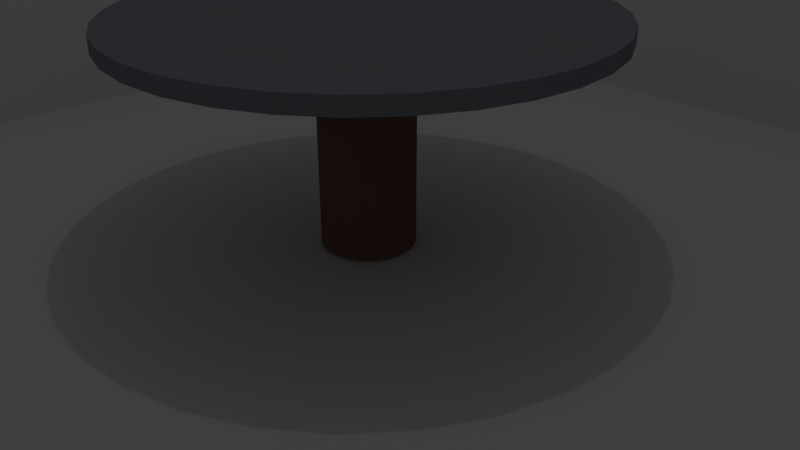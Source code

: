 # Source: untitled.blend  (saved by Blender 2.79.0; exported with 4.5.12 LTS)
import bpy
from mathutils import Matrix  # noqa: F401  (used for matrix-valued properties, if any)

bpy.ops.wm.read_factory_settings(use_empty=True)
scene = bpy.context.scene
scene.name = 'Scene'

# ---- collections
col_collection_1 = bpy.data.collections.new('Collection 1'); scene.collection.children.link(col_collection_1)

# ---- materials (node trees are filled in below, after node groups)
mat_material_002 = bpy.data.materials.new('Material.002')
mat_material_002.alpha_threshold = 0.0
mat_material_002.use_transparent_shadow = False
mat_material_002.roughness = 0.5
mat_material_002.line_color = (0.0, 0.0, 0.0, 1.0)
mat_material_004 = bpy.data.materials.new('Material.004')
mat_material_004.alpha_threshold = 0.0
mat_material_004.use_transparent_shadow = False
mat_material_004.diffuse_color = (0.2203, 0.1192, 0.08396, 1.0)
mat_material_004.roughness = 0.5
mat_material_003 = bpy.data.materials.new('Material.003')
mat_material_003.alpha_threshold = 0.0
mat_material_003.use_transparent_shadow = False
mat_material_003.diffuse_color = (0.2373, 0.2548, 0.2883, 1.0)
mat_material_003.roughness = 0.5
mat_material_003.specular_intensity = 0.2414
mat_material = bpy.data.materials.new('Material')
mat_material.alpha_threshold = 0.0
mat_material.use_transparent_shadow = False
mat_material.diffuse_color = (0.7105, 0.7105, 0.7105, 1.0)
mat_material.roughness = 0.5
mat_material.line_color = (0.0, 0.0, 0.0, 1.0)
mat_material_001 = bpy.data.materials.new('Material.001')
mat_material_001.alpha_threshold = 0.0
mat_material_001.use_transparent_shadow = False
mat_material_001.roughness = 0.5
mat_material_001.line_color = (0.0, 0.0, 0.0, 1.0)

# ---- material node trees

# ---- world
world_world = bpy.data.worlds.new('World'); scene.world = world_world
world_world.color = (0.05088, 0.05088, 0.05088)
world_world.use_sun_shadow = False
world_world.sun_shadow_jitter_overblur = 0.0
world_world.cycles.sampling_method = 'MANUAL'

# ---- cameras
cam_camera = bpy.data.cameras.new('Camera')
cam_camera.clip_end = 100.0
cam_camera.lens = 35.0
cam_camera.sensor_width = 32.0
cam_camera.sensor_height = 18.0
cam_camera.ortho_scale = 7.314
cam_camera.dof.focus_distance = 0.0
cam_camera.dof.aperture_fstop = 128.0

# ---- lights
light_lamp = bpy.data.lights.new('Lamp', 'POINT')
light_lamp.transmission_factor = 0.0
light_lamp.cutoff_distance = 30.0
light_lamp.energy = 100.0
light_lamp.shadow_buffer_clip_start = 1.001
light_lamp.shadow_soft_size = 0.1
light_lamp.shadow_maximum_resolution = 0.006
light_lamp.use_absolute_resolution = True

# ---- meshes
me_cube_008 = bpy.data.meshes.new('Cube.008')
me_cube_008.from_pydata([(1.0, 1.0, -1.0), (1.0, -1.0, -1.0), (-1.0, -1.0, -1.0), (-1.0, 1.0, -1.0), (1.0, 1.0, 1.0), (1.0, -1.0, 1.0), (-1.0, -1.0, 1.0), (-1.0, 1.0, 1.0)], [], [(0, 1, 2, 3), (4, 7, 6, 5), (0, 4, 5, 1), (1, 5, 6, 2), (2, 6, 7, 3), (4, 0, 3, 7)])
_uv = me_cube_008.uv_layers.new(name='UVMap')
_uv.uv.foreach_set('vector', [0.0, 0.0, 1.0, 0.0, 1.0, 1.0, 0.0, 1.0, 0.0, 0.0, 1.0, 0.0, 1.0, 1.0, 0.0, 1.0, 0.0, 0.0, 1.0, 0.0, 1.0, 1.0, 0.0, 1.0, 0.0, 0.0, 1.0, 0.0, 1.0, 1.0, 0.0, 1.0, 0.0, 0.0, 1.0, 0.0, 1.0, 1.0, 0.0, 1.0, 0.0, 0.0, 1.0, 0.0, 1.0, 1.0, 0.0, 1.0])
me_cube_008.materials.append(mat_material_002)
me_cube_008.use_remesh_preserve_volume = False
me_cube_008.use_remesh_preserve_attributes = False
me_cube_008.use_mirror_vertex_groups = False
me_cube_008.update()
me_cube_006 = bpy.data.meshes.new('Cube.006')
me_cube_006.from_pydata([(1.0, 1.0, -1.0), (1.0, -1.0, -1.0), (-1.0, -1.0, -1.0), (-1.0, 1.0, -1.0), (1.0, 1.0, 1.0), (1.0, -1.0, 1.0), (-1.0, -1.0, 1.0), (-1.0, 1.0, 1.0)], [], [(0, 1, 2, 3), (4, 7, 6, 5), (0, 4, 5, 1), (1, 5, 6, 2), (2, 6, 7, 3), (4, 0, 3, 7)])
_uv = me_cube_006.uv_layers.new(name='UVMap')
_uv.uv.foreach_set('vector', [0.0, 0.0, 1.0, 0.0, 1.0, 1.0, 0.0, 1.0, 0.0, 0.0, 1.0, 0.0, 1.0, 1.0, 0.0, 1.0, 0.0, 0.0, 1.0, 0.0, 1.0, 1.0, 0.0, 1.0, 0.0, 0.0, 1.0, 0.0, 1.0, 1.0, 0.0, 1.0, 0.0, 0.0, 1.0, 0.0, 1.0, 1.0, 0.0, 1.0, 0.0, 0.0, 1.0, 0.0, 1.0, 1.0, 0.0, 1.0])
me_cube_006.materials.append(mat_material_002)
me_cube_006.use_remesh_preserve_volume = False
me_cube_006.use_remesh_preserve_attributes = False
me_cube_006.use_mirror_vertex_groups = False
me_cube_006.update()
me_cylinder_001 = bpy.data.meshes.new('Cylinder.001')
me_cylinder_001.from_pydata([(0.0, 1.0, -1.0), (0.0, 1.0, 1.0), (0.1951, 0.9808, -1.0), (0.1951, 0.9808, 1.0), (0.3827, 0.9239, -1.0), (0.3827, 0.9239, 1.0), (0.5556, 0.8315, -1.0), (0.5556, 0.8315, 1.0), (0.7071, 0.7071, -1.0), (0.7071, 0.7071, 1.0), (0.8315, 0.5556, -1.0), (0.8315, 0.5556, 1.0), (0.9239, 0.3827, -1.0), (0.9239, 0.3827, 1.0), (0.9808, 0.1951, -1.0), (0.9808, 0.1951, 1.0), (1.0, 7.55e-08, -1.0), (1.0, 7.55e-08, 1.0), (0.9808, -0.1951, -1.0), (0.9808, -0.1951, 1.0), (0.9239, -0.3827, -1.0), (0.9239, -0.3827, 1.0), (0.8315, -0.5556, -1.0), (0.8315, -0.5556, 1.0), (0.7071, -0.7071, -1.0), (0.7071, -0.7071, 1.0), (0.5556, -0.8315, -1.0), (0.5556, -0.8315, 1.0), (0.3827, -0.9239, -1.0), (0.3827, -0.9239, 1.0), (0.1951, -0.9808, -1.0), (0.1951, -0.9808, 1.0), (-3.258e-07, -1.0, -1.0), (-3.258e-07, -1.0, 1.0), (-0.1951, -0.9808, -1.0), (-0.1951, -0.9808, 1.0), (-0.3827, -0.9239, -1.0), (-0.3827, -0.9239, 1.0), (-0.5556, -0.8315, -1.0), (-0.5556, -0.8315, 1.0), (-0.7071, -0.7071, -1.0), (-0.7071, -0.7071, 1.0), (-0.8315, -0.5556, -1.0), (-0.8315, -0.5556, 1.0), (-0.9239, -0.3827, -1.0), (-0.9239, -0.3827, 1.0), (-0.9808, -0.1951, -1.0), (-0.9808, -0.1951, 1.0), (-1.0, 9.656e-07, -1.0), (-1.0, 9.656e-07, 1.0), (-0.9808, 0.1951, -1.0), (-0.9808, 0.1951, 1.0), (-0.9239, 0.3827, -1.0), (-0.9239, 0.3827, 1.0), (-0.8315, 0.5556, -1.0), (-0.8315, 0.5556, 1.0), (-0.7071, 0.7071, -1.0), (-0.7071, 0.7071, 1.0), (-0.5556, 0.8315, -1.0), (-0.5556, 0.8315, 1.0), (-0.3827, 0.9239, -1.0), (-0.3827, 0.9239, 1.0), (-0.1951, 0.9808, -1.0), (-0.1951, 0.9808, 1.0)], [], [(0, 1, 3, 2), (2, 3, 5, 4), (4, 5, 7, 6), (6, 7, 9, 8), (8, 9, 11, 10), (10, 11, 13, 12), (12, 13, 15, 14), (14, 15, 17, 16), (16, 17, 19, 18), (18, 19, 21, 20), (20, 21, 23, 22), (22, 23, 25, 24), (24, 25, 27, 26), (26, 27, 29, 28), (28, 29, 31, 30), (30, 31, 33, 32), (32, 33, 35, 34), (34, 35, 37, 36), (36, 37, 39, 38), (38, 39, 41, 40), (40, 41, 43, 42), (42, 43, 45, 44), (44, 45, 47, 46), (46, 47, 49, 48), (48, 49, 51, 50), (50, 51, 53, 52), (52, 53, 55, 54), (54, 55, 57, 56), (56, 57, 59, 58), (58, 59, 61, 60), (3, 1, 63, 61, 59, 57, 55, 53, 51, 49, 47, 45, 43, 41, 39, 37, 35, 33, 31, 29, 27, 25, 23, 21, 19, 17, 15, 13, 11, 9, 7, 5), (60, 61, 63, 62), (62, 63, 1, 0), (0, 2, 4, 6, 8, 10, 12, 14, 16, 18, 20, 22, 24, 26, 28, 30, 32, 34, 36, 38, 40, 42, 44, 46, 48, 50, 52, 54, 56, 58, 60, 62)])
me_cylinder_001.materials.append(mat_material_004)
me_cylinder_001.use_remesh_preserve_volume = False
me_cylinder_001.use_remesh_preserve_attributes = False
me_cylinder_001.use_mirror_vertex_groups = False
me_cylinder_001.update()
me_cylinder = bpy.data.meshes.new('Cylinder')
me_cylinder.from_pydata([(0.0, 1.0, -1.0), (0.0, 1.0, 1.0), (0.1951, 0.9808, -1.0), (0.1951, 0.9808, 1.0), (0.3827, 0.9239, -1.0), (0.3827, 0.9239, 1.0), (0.5556, 0.8315, -1.0), (0.5556, 0.8315, 1.0), (0.7071, 0.7071, -1.0), (0.7071, 0.7071, 1.0), (0.8315, 0.5556, -1.0), (0.8315, 0.5556, 1.0), (0.9239, 0.3827, -1.0), (0.9239, 0.3827, 1.0), (0.9808, 0.1951, -1.0), (0.9808, 0.1951, 1.0), (1.0, 7.55e-08, -1.0), (1.0, 7.55e-08, 1.0), (0.9808, -0.1951, -1.0), (0.9808, -0.1951, 1.0), (0.9239, -0.3827, -1.0), (0.9239, -0.3827, 1.0), (0.8315, -0.5556, -1.0), (0.8315, -0.5556, 1.0), (0.7071, -0.7071, -1.0), (0.7071, -0.7071, 1.0), (0.5556, -0.8315, -1.0), (0.5556, -0.8315, 1.0), (0.3827, -0.9239, -1.0), (0.3827, -0.9239, 1.0), (0.1951, -0.9808, -1.0), (0.1951, -0.9808, 1.0), (-3.258e-07, -1.0, -1.0), (-3.258e-07, -1.0, 1.0), (-0.1951, -0.9808, -1.0), (-0.1951, -0.9808, 1.0), (-0.3827, -0.9239, -1.0), (-0.3827, -0.9239, 1.0), (-0.5556, -0.8315, -1.0), (-0.5556, -0.8315, 1.0), (-0.7071, -0.7071, -1.0), (-0.7071, -0.7071, 1.0), (-0.8315, -0.5556, -1.0), (-0.8315, -0.5556, 1.0), (-0.9239, -0.3827, -1.0), (-0.9239, -0.3827, 1.0), (-0.9808, -0.1951, -1.0), (-0.9808, -0.1951, 1.0), (-1.0, 9.656e-07, -1.0), (-1.0, 9.656e-07, 1.0), (-0.9808, 0.1951, -1.0), (-0.9808, 0.1951, 1.0), (-0.9239, 0.3827, -1.0), (-0.9239, 0.3827, 1.0), (-0.8315, 0.5556, -1.0), (-0.8315, 0.5556, 1.0), (-0.7071, 0.7071, -1.0), (-0.7071, 0.7071, 1.0), (-0.5556, 0.8315, -1.0), (-0.5556, 0.8315, 1.0), (-0.3827, 0.9239, -1.0), (-0.3827, 0.9239, 1.0), (-0.1951, 0.9808, -1.0), (-0.1951, 0.9808, 1.0)], [], [(0, 1, 3, 2), (2, 3, 5, 4), (4, 5, 7, 6), (6, 7, 9, 8), (8, 9, 11, 10), (10, 11, 13, 12), (12, 13, 15, 14), (14, 15, 17, 16), (16, 17, 19, 18), (18, 19, 21, 20), (20, 21, 23, 22), (22, 23, 25, 24), (24, 25, 27, 26), (26, 27, 29, 28), (28, 29, 31, 30), (30, 31, 33, 32), (32, 33, 35, 34), (34, 35, 37, 36), (36, 37, 39, 38), (38, 39, 41, 40), (40, 41, 43, 42), (42, 43, 45, 44), (44, 45, 47, 46), (46, 47, 49, 48), (48, 49, 51, 50), (50, 51, 53, 52), (52, 53, 55, 54), (54, 55, 57, 56), (56, 57, 59, 58), (58, 59, 61, 60), (3, 1, 63, 61, 59, 57, 55, 53, 51, 49, 47, 45, 43, 41, 39, 37, 35, 33, 31, 29, 27, 25, 23, 21, 19, 17, 15, 13, 11, 9, 7, 5), (60, 61, 63, 62), (62, 63, 1, 0), (0, 2, 4, 6, 8, 10, 12, 14, 16, 18, 20, 22, 24, 26, 28, 30, 32, 34, 36, 38, 40, 42, 44, 46, 48, 50, 52, 54, 56, 58, 60, 62)])
me_cylinder.materials.append(mat_material_003)
me_cylinder.use_remesh_preserve_volume = False
me_cylinder.use_remesh_preserve_attributes = False
me_cylinder.use_mirror_vertex_groups = False
me_cylinder.update()
me_cube_004 = bpy.data.meshes.new('Cube.004')
me_cube_004.from_pydata([(1.0, 1.0, -1.0), (1.0, -1.0, -1.0), (-1.0, -1.0, -1.0), (-1.0, 1.0, -1.0), (1.0, 1.0, 1.0), (1.0, -1.0, 1.0), (-1.0, -1.0, 1.0), (-1.0, 1.0, 1.0)], [], [(0, 1, 2, 3), (4, 7, 6, 5), (0, 4, 5, 1), (1, 5, 6, 2), (2, 6, 7, 3), (4, 0, 3, 7)])
_uv = me_cube_004.uv_layers.new(name='UVMap')
_uv.uv.foreach_set('vector', [0.0, 0.0, 1.0, 0.0, 1.0, 1.0, 0.0, 1.0, 0.0, 0.0, 1.0, 0.0, 1.0, 1.0, 0.0, 1.0, 0.0, 0.0, 1.0, 0.0, 1.0, 1.0, 0.0, 1.0, 0.0, 0.0, 1.0, 0.0, 1.0, 1.0, 0.0, 1.0, 0.0, 0.0, 1.0, 0.0, 1.0, 1.0, 0.0, 1.0, 0.0, 0.0, 1.0, 0.0, 1.0, 1.0, 0.0, 1.0])
me_cube_004.materials.append(mat_material_002)
me_cube_004.use_remesh_preserve_volume = False
me_cube_004.use_remesh_preserve_attributes = False
me_cube_004.use_mirror_vertex_groups = False
me_cube_004.update()
me_cube_001 = bpy.data.meshes.new('Cube.001')
me_cube_001.from_pydata([(1.0, 1.0, -1.0), (1.0, -1.0, -1.0), (-1.0, -1.0, -1.0), (-1.0, 1.0, -1.0), (1.0, 1.0, 1.0), (1.0, -1.0, 1.0), (-1.0, -1.0, 1.0), (-1.0, 1.0, 1.0)], [], [(0, 1, 2, 3), (4, 7, 6, 5), (0, 4, 5, 1), (1, 5, 6, 2), (2, 6, 7, 3), (4, 0, 3, 7)])
_uv = me_cube_001.uv_layers.new(name='UVMap')
_uv.uv.foreach_set('vector', [0.0, 0.0, 1.0, 0.0, 1.0, 1.0, 0.0, 1.0, 0.0, 0.0, 1.0, 0.0, 1.0, 1.0, 0.0, 1.0, 0.0, 0.0, 1.0, 0.0, 1.0, 1.0, 0.0, 1.0, 0.0, 0.0, 1.0, 0.0, 1.0, 1.0, 0.0, 1.0, 0.0, 0.0, 1.0, 0.0, 1.0, 1.0, 0.0, 1.0, 0.0, 0.0, 1.0, 0.0, 1.0, 1.0, 0.0, 1.0])
me_cube_001.materials.append(mat_material)
me_cube_001.use_remesh_preserve_volume = False
me_cube_001.use_remesh_preserve_attributes = False
me_cube_001.use_mirror_vertex_groups = False
me_cube_001.update()
me_cube = bpy.data.meshes.new('Cube')
me_cube.from_pydata([(1.0, 1.0, -1.0), (1.0, -1.0, -1.0), (-1.0, -1.0, -1.0), (-1.0, 1.0, -1.0), (1.0, 1.0, 1.0), (1.0, -1.0, 1.0), (-1.0, -1.0, 1.0), (-1.0, 1.0, 1.0)], [], [(0, 1, 2, 3), (4, 7, 6, 5), (0, 4, 5, 1), (1, 5, 6, 2), (2, 6, 7, 3), (4, 0, 3, 7)])
_uv = me_cube.uv_layers.new(name='UVMap')
_uv.uv.foreach_set('vector', [0.0, 0.0, 0.0, 0.0, 0.0, 0.0, 0.0, 0.0, 0.9999, 0.9999, 0.0001002, 0.9999, 9.998e-05, 0.0001003, 0.9999, 9.998e-05, 0.0, 0.0, 0.0, 0.0, 0.0, 0.0, 0.0, 0.0, 0.5, 7.07e-05, 0.5, 0.5, 7.076e-05, 0.5, 7.07e-05, 7.082e-05, 0.0, 0.0, 0.0, 0.0, 0.0, 0.0, 0.0, 0.0, 0.0, 0.0, 0.0, 0.0, 0.0, 0.0, 0.0, 0.0])
me_cube.materials.append(mat_material_001)
me_cube.use_remesh_preserve_volume = False
me_cube.use_remesh_preserve_attributes = False
me_cube.use_mirror_vertex_groups = False
me_cube.update()

# ---- objects
ob_cube_002 = bpy.data.objects.new('Cube.002', me_cube_008)
ob_cube_005 = bpy.data.objects.new('Cube.005', me_cube_006)
ob_cylinder_001 = bpy.data.objects.new('Cylinder.001', me_cylinder_001)
ob_cylinder = bpy.data.objects.new('Cylinder', me_cylinder)
ob_cube_004 = bpy.data.objects.new('Cube.004', me_cube_004)
ob_cube_001 = bpy.data.objects.new('Cube.001', me_cube_001)
ob_cube = bpy.data.objects.new('Cube', me_cube)
ob_lamp = bpy.data.objects.new('Lamp', light_lamp)
ob_camera = bpy.data.objects.new('Camera', cam_camera)

# ---- transforms, parenting, visibility, modifiers, constraints
ob_cube_002.location = (-7.8, 0.0, 8.0)
ob_cube_002.rotation_euler = (-3.136, 1.571, 0.0)
ob_cube_002.scale = (7.9, 8.0, 0.2)
ob_cube_002.lock_rotations_4d = False
ob_cube_002.empty_display_type = 'ARROWS'
ob_cube_002.lineart.crease_threshold = 0.0
ob_cube_005.location = (7.8, 0.0, 8.0)
ob_cube_005.rotation_euler = (0.0, 1.571, 0.0)
ob_cube_005.scale = (7.9, 8.0, 0.2)
ob_cube_005.lock_rotations_4d = False
ob_cube_005.empty_display_type = 'ARROWS'
ob_cube_005.lineart.crease_threshold = 0.0
ob_cylinder_001.location = (0.0, 0.0, 1.6)
ob_cylinder_001.scale = (0.6, 0.6, 1.37)
ob_cylinder_001.lineart.crease_threshold = 0.0
ob_cylinder.location = (0.0, 0.0, 3.0)
ob_cylinder.scale = (3.0, 3.0, 0.1)
ob_cylinder.lineart.crease_threshold = 0.0
ob_cube_004.location = (0.0, 8.0, 8.0)
ob_cube_004.rotation_euler = (1.571, 0.0, 0.0)
ob_cube_004.scale = (7.9, 8.0, 0.2)
ob_cube_004.lock_rotations_4d = False
ob_cube_004.empty_display_type = 'ARROWS'
ob_cube_004.lineart.crease_threshold = 0.0
ob_cube_001.location = (0.0, 0.0, 16.04)
ob_cube_001.scale = (8.0, 8.0, 0.2)
ob_cube_001.lock_rotations_4d = False
ob_cube_001.empty_display_type = 'ARROWS'
ob_cube_001.lineart.crease_threshold = 0.0
ob_cube.location = (0.0, 0.0, 0.0)
ob_cube.scale = (8.0, 8.0, 0.2)
ob_cube.lock_rotations_4d = False
ob_cube.empty_display_type = 'ARROWS'
ob_cube.lineart.crease_threshold = 0.0
ob_lamp.location = (0.3662, 0.0, 13.47)
ob_lamp.rotation_euler = (0.6503, 0.05522, 1.866)
ob_lamp.lock_rotations_4d = False
ob_lamp.empty_display_type = 'ARROWS'
ob_lamp.color = (0.0, 0.0, 0.0, 0.0)
ob_lamp.lineart.crease_threshold = 0.0
ob_camera.location = (7.481, -6.508, 5.344)
ob_camera.rotation_euler = (1.109, 0.0, 0.8149)
ob_camera.lock_rotations_4d = False
ob_camera.empty_display_type = 'ARROWS'
ob_camera.color = (0.0, 0.0, 0.0, 0.0)
ob_camera.display_type = 'WIRE'
ob_camera.lineart.crease_threshold = 0.0

# ---- collection membership
col_collection_1.objects.link(ob_cube_002)
col_collection_1.objects.link(ob_cube_005)
col_collection_1.objects.link(ob_cylinder_001)
col_collection_1.objects.link(ob_cylinder)
col_collection_1.objects.link(ob_cube_004)
col_collection_1.objects.link(ob_cube_001)
col_collection_1.objects.link(ob_cube)
col_collection_1.objects.link(ob_lamp)
col_collection_1.objects.link(ob_camera)

# ---- scene / render settings (as saved in the file)
scene.camera = ob_camera
scene.frame_start = 1; scene.frame_end = 250; scene.frame_set(1)
scene.render.engine = 'BLENDER_EEVEE_NEXT'
scene.render.resolution_percentage = 50
scene.render.dither_intensity = 0.0
scene.cycles.use_denoising = False
scene.cycles.samples = 128
scene.cycles.sampling_pattern = 'TABULATED_SOBOL'
scene.cycles.use_adaptive_sampling = False
scene.cycles.use_light_tree = False
scene.cycles.blur_glossy = 0.0
scene.cycles.sample_clamp_indirect = 0.0
scene.view_settings.view_transform = 'Standard'
bpy.context.view_layer.update()
